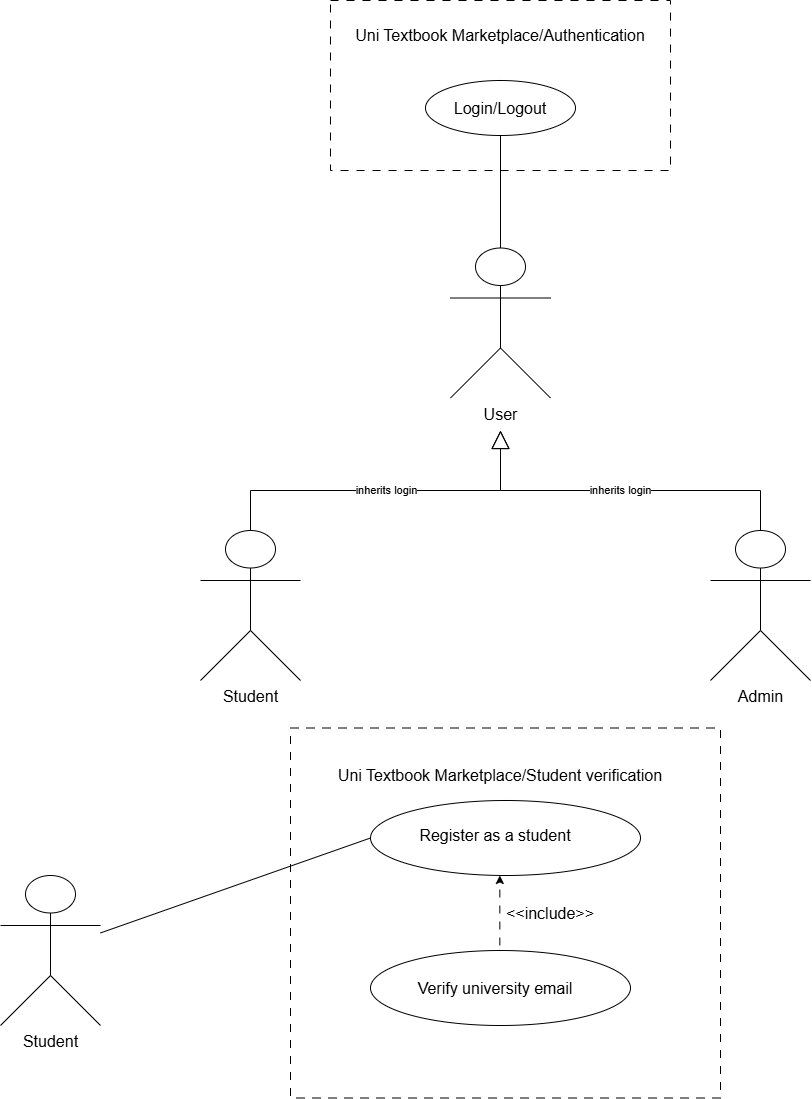

The diagram above was exported from draw.io. Its source (the exported page's mxGraphModel, read from the mxfile embedded in the PNG):
<mxGraphModel dx="2570" dy="1104" grid="1" gridSize="10" guides="1" tooltips="1" connect="1" arrows="1" fold="1" page="1" pageScale="1" pageWidth="850" pageHeight="1100" math="0" shadow="0">
  <root>
    <mxCell id="0" />
    <mxCell id="1" parent="0" />
    <mxCell id="uS4oBmK4UuoRqVgyWqLC-58" parent="1" style="rounded=0;whiteSpace=wrap;html=1;dashed=1;dashPattern=8 8;" value="" vertex="1">
      <mxGeometry height="370" width="430" x="270" y="747.5" as="geometry" />
    </mxCell>
    <mxCell id="uS4oBmK4UuoRqVgyWqLC-56" parent="1" style="rounded=0;whiteSpace=wrap;html=1;dashed=1;dashPattern=8 8;" value="" vertex="1">
      <mxGeometry height="170" width="340" x="310" y="20" as="geometry" />
    </mxCell>
    <mxCell id="uS4oBmK4UuoRqVgyWqLC-1" parent="1" style="shape=umlActor;verticalLabelPosition=bottom;verticalAlign=top;html=1;outlineConnect=0;" value="&lt;font style=&quot;font-size: 16px;&quot;&gt;User&lt;/font&gt;&lt;div&gt;&lt;br&gt;&lt;/div&gt;" vertex="1">
      <mxGeometry height="150" width="100" x="430" y="267.5" as="geometry" />
    </mxCell>
    <mxCell id="uS4oBmK4UuoRqVgyWqLC-7" parent="1" style="text;html=1;whiteSpace=wrap;strokeColor=none;fillColor=none;align=center;verticalAlign=middle;rounded=0;" value="&lt;font style=&quot;font-size: 16px;&quot;&gt;Uni Textbook Marketplace/Authentication&lt;/font&gt;" vertex="1">
      <mxGeometry height="30" width="300" x="330" y="40" as="geometry" />
    </mxCell>
    <mxCell id="uS4oBmK4UuoRqVgyWqLC-13" parent="1" style="ellipse;whiteSpace=wrap;html=1;" value="" vertex="1">
      <mxGeometry height="55" width="150" x="405" y="100" as="geometry" />
    </mxCell>
    <mxCell id="uS4oBmK4UuoRqVgyWqLC-14" parent="1" style="text;html=1;whiteSpace=wrap;strokeColor=none;fillColor=none;align=center;verticalAlign=middle;rounded=0;" value="&lt;font style=&quot;font-size: 16px;&quot;&gt;Login/Logout&lt;/font&gt;" vertex="1">
      <mxGeometry height="30" width="90" x="435" y="112.5" as="geometry" />
    </mxCell>
    <mxCell id="uS4oBmK4UuoRqVgyWqLC-25" edge="1" parent="1" source="uS4oBmK4UuoRqVgyWqLC-1" style="endArrow=none;html=1;rounded=0;entryX=0.5;entryY=1;entryDx=0;entryDy=0;exitX=0.5;exitY=0;exitDx=0;exitDy=0;exitPerimeter=0;" target="uS4oBmK4UuoRqVgyWqLC-13" value="">
      <mxGeometry relative="1" as="geometry">
        <mxPoint x="140" y="180" as="sourcePoint" />
        <mxPoint x="415" y="156.91000000000003" as="targetPoint" />
      </mxGeometry>
    </mxCell>
    <mxCell id="uS4oBmK4UuoRqVgyWqLC-39" parent="1" style="text;html=1;whiteSpace=wrap;strokeColor=none;fillColor=none;align=center;verticalAlign=middle;rounded=0;" value="&lt;font style=&quot;font-size: 16px;&quot;&gt;Uni Textbook Marketplace/Student verification&lt;/font&gt;" vertex="1">
      <mxGeometry height="30" width="340" x="310" y="780" as="geometry" />
    </mxCell>
    <mxCell id="uS4oBmK4UuoRqVgyWqLC-40" parent="1" style="ellipse;whiteSpace=wrap;html=1;" value="" vertex="1">
      <mxGeometry height="75" width="270" x="350" y="820" as="geometry" />
    </mxCell>
    <mxCell id="uS4oBmK4UuoRqVgyWqLC-41" parent="1" style="text;html=1;whiteSpace=wrap;strokeColor=none;fillColor=none;align=center;verticalAlign=middle;rounded=0;" value="&lt;font style=&quot;font-size: 16px;&quot;&gt;Register as a student&lt;/font&gt;" vertex="1">
      <mxGeometry height="30" width="230" x="360" y="840" as="geometry" />
    </mxCell>
    <mxCell id="uS4oBmK4UuoRqVgyWqLC-42" parent="1" style="ellipse;whiteSpace=wrap;html=1;" value="" vertex="1">
      <mxGeometry height="75" width="260" x="350" y="970" as="geometry" />
    </mxCell>
    <mxCell id="uS4oBmK4UuoRqVgyWqLC-43" parent="1" style="text;html=1;whiteSpace=wrap;strokeColor=none;fillColor=none;align=center;verticalAlign=middle;rounded=0;" value="&lt;span style=&quot;font-size: 16px;&quot;&gt;Verify university email&lt;/span&gt;" vertex="1">
      <mxGeometry height="30" width="230" x="360" y="992.5" as="geometry" />
    </mxCell>
    <mxCell id="uS4oBmK4UuoRqVgyWqLC-44" edge="1" parent="1" style="endArrow=classic;html=1;rounded=0;dashed=1;dashPattern=8 8;" value="">
      <mxGeometry height="50" relative="1" width="50" as="geometry">
        <mxPoint x="479.33" y="965" as="sourcePoint" />
        <mxPoint x="479.33" y="895" as="targetPoint" />
      </mxGeometry>
    </mxCell>
    <mxCell id="uS4oBmK4UuoRqVgyWqLC-45" parent="1" style="text;html=1;whiteSpace=wrap;strokeColor=none;fillColor=none;align=center;verticalAlign=middle;rounded=0;" value="&lt;font style=&quot;font-size: 16px;&quot;&gt;&amp;lt;&amp;lt;include&amp;gt;&amp;gt;&lt;/font&gt;" vertex="1">
      <mxGeometry height="30" width="100" x="480" y="917.5" as="geometry" />
    </mxCell>
    <mxCell id="uS4oBmK4UuoRqVgyWqLC-59" edge="1" parent="1" source="uS4oBmK4UuoRqVgyWqLC-71" style="endArrow=none;html=1;rounded=0;entryX=0;entryY=0.5;entryDx=0;entryDy=0;" target="uS4oBmK4UuoRqVgyWqLC-40" value="">
      <mxGeometry relative="1" as="geometry">
        <mxPoint x="-120" y="1500" as="sourcePoint" />
        <mxPoint x="350" y="880" as="targetPoint" />
      </mxGeometry>
    </mxCell>
    <mxCell id="uS4oBmK4UuoRqVgyWqLC-60" parent="1" style="shape=umlActor;verticalLabelPosition=bottom;verticalAlign=top;html=1;outlineConnect=0;" value="&lt;font style=&quot;font-size: 16px;&quot;&gt;Student&lt;/font&gt;" vertex="1">
      <mxGeometry height="150" width="100" x="180" y="550" as="geometry" />
    </mxCell>
    <mxCell id="uS4oBmK4UuoRqVgyWqLC-63" parent="1" style="shape=umlActor;verticalLabelPosition=bottom;verticalAlign=top;html=1;outlineConnect=0;" value="&lt;font style=&quot;font-size: 16px;&quot;&gt;Admin&lt;/font&gt;" vertex="1">
      <mxGeometry height="150" width="100" x="690" y="550" as="geometry" />
    </mxCell>
    <mxCell id="uS4oBmK4UuoRqVgyWqLC-68" edge="1" parent="1" source="uS4oBmK4UuoRqVgyWqLC-60" style="endArrow=block;endSize=16;endFill=0;html=1;rounded=0;exitX=0.5;exitY=0;exitDx=0;exitDy=0;exitPerimeter=0;" value="inherits login">
      <mxGeometry relative="1" width="160" as="geometry">
        <Array as="points">
          <mxPoint x="230" y="510" />
          <mxPoint x="480" y="510" />
        </Array>
        <mxPoint x="470" y="690" as="sourcePoint" />
        <mxPoint x="480" y="450" as="targetPoint" />
      </mxGeometry>
    </mxCell>
    <mxCell id="uS4oBmK4UuoRqVgyWqLC-69" edge="1" parent="1" source="uS4oBmK4UuoRqVgyWqLC-63" style="endArrow=block;endSize=16;endFill=0;html=1;rounded=0;exitX=0.5;exitY=0;exitDx=0;exitDy=0;exitPerimeter=0;" value="inherits login">
      <mxGeometry relative="1" width="160" as="geometry">
        <Array as="points">
          <mxPoint x="740" y="510" />
          <mxPoint x="480" y="510" />
        </Array>
        <mxPoint x="220" y="560" as="sourcePoint" />
        <mxPoint x="480" y="450" as="targetPoint" />
      </mxGeometry>
    </mxCell>
    <mxCell id="uS4oBmK4UuoRqVgyWqLC-71" parent="1" style="shape=umlActor;verticalLabelPosition=bottom;verticalAlign=top;html=1;outlineConnect=0;" value="&lt;font style=&quot;font-size: 16px;&quot;&gt;Student&lt;/font&gt;" vertex="1">
      <mxGeometry height="150" width="100" x="-20" y="895" as="geometry" />
    </mxCell>
  </root>
</mxGraphModel>